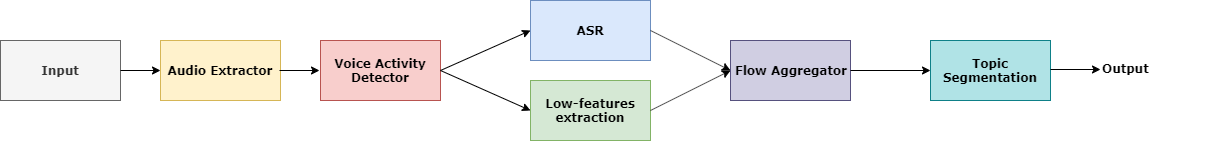

The diagram above was exported from draw.io. Its source (the exported page's mxGraphModel, read from the mxfile embedded in the PNG):
<mxGraphModel dx="868" dy="433" grid="1" gridSize="10" guides="1" tooltips="1" connect="1" arrows="1" fold="1" page="1" pageScale="1" pageWidth="827" pageHeight="1169" math="0" shadow="0">
  <root>
    <mxCell id="0" />
    <mxCell id="1" parent="0" />
    <mxCell id="EccNt0c9FeieVmsyNsZm-1" value="&lt;b&gt;&lt;font face=&quot;Verdana&quot;&gt;Input&lt;/font&gt;&lt;/b&gt;" style="rounded=0;whiteSpace=wrap;html=1;fillColor=#f5f5f5;strokeColor=#666666;fontColor=#333333;" vertex="1" parent="1">
      <mxGeometry x="10" y="160" width="120" height="60" as="geometry" />
    </mxCell>
    <mxCell id="EccNt0c9FeieVmsyNsZm-3" value="Audio Extractor" style="rounded=0;whiteSpace=wrap;html=1;fontFamily=Verdana;fontStyle=1;fillColor=#fff2cc;strokeColor=#d6b656;" vertex="1" parent="1">
      <mxGeometry x="170" y="160" width="120" height="60" as="geometry" />
    </mxCell>
    <mxCell id="EccNt0c9FeieVmsyNsZm-2" value="" style="endArrow=classic;html=1;exitX=1;exitY=0.5;exitDx=0;exitDy=0;fontFamily=Verdana;fontStyle=1" edge="1" parent="1" source="EccNt0c9FeieVmsyNsZm-1">
      <mxGeometry width="50" height="50" relative="1" as="geometry">
        <mxPoint x="10" y="290" as="sourcePoint" />
        <mxPoint x="170" y="190" as="targetPoint" />
      </mxGeometry>
    </mxCell>
    <mxCell id="EccNt0c9FeieVmsyNsZm-4" value="Voice Activity Detector" style="rounded=0;whiteSpace=wrap;html=1;fontFamily=Verdana;fontStyle=1;fillColor=#f8cecc;strokeColor=#b85450;" vertex="1" parent="1">
      <mxGeometry x="330" y="160" width="120" height="60" as="geometry" />
    </mxCell>
    <mxCell id="EccNt0c9FeieVmsyNsZm-5" value="" style="endArrow=classic;html=1;exitX=1;exitY=0.5;exitDx=0;exitDy=0;fontFamily=Verdana;fontStyle=1" edge="1" parent="1">
      <mxGeometry width="50" height="50" relative="1" as="geometry">
        <mxPoint x="289" y="190" as="sourcePoint" />
        <mxPoint x="329" y="190" as="targetPoint" />
      </mxGeometry>
    </mxCell>
    <mxCell id="EccNt0c9FeieVmsyNsZm-9" value="" style="endArrow=classic;html=1;exitX=1;exitY=0.5;exitDx=0;exitDy=0;fontFamily=Verdana;fontStyle=1" edge="1" parent="1" source="EccNt0c9FeieVmsyNsZm-4">
      <mxGeometry width="50" height="50" relative="1" as="geometry">
        <mxPoint x="490" y="200" as="sourcePoint" />
        <mxPoint x="540" y="230" as="targetPoint" />
      </mxGeometry>
    </mxCell>
    <mxCell id="EccNt0c9FeieVmsyNsZm-10" value="" style="endArrow=classic;html=1;exitX=1;exitY=0.5;exitDx=0;exitDy=0;fontFamily=Verdana;fontStyle=1" edge="1" parent="1" source="EccNt0c9FeieVmsyNsZm-4">
      <mxGeometry width="50" height="50" relative="1" as="geometry">
        <mxPoint x="10" y="320" as="sourcePoint" />
        <mxPoint x="540" y="150" as="targetPoint" />
      </mxGeometry>
    </mxCell>
    <mxCell id="EccNt0c9FeieVmsyNsZm-11" value="ASR" style="rounded=0;whiteSpace=wrap;html=1;fontFamily=Verdana;fontStyle=1;fillColor=#dae8fc;strokeColor=#6c8ebf;" vertex="1" parent="1">
      <mxGeometry x="540" y="120" width="120" height="60" as="geometry" />
    </mxCell>
    <mxCell id="EccNt0c9FeieVmsyNsZm-12" value="Low-features extraction" style="rounded=0;whiteSpace=wrap;html=1;fontFamily=Verdana;fontStyle=1;fillColor=#d5e8d4;strokeColor=#82b366;" vertex="1" parent="1">
      <mxGeometry x="540" y="200" width="120" height="60" as="geometry" />
    </mxCell>
    <mxCell id="EccNt0c9FeieVmsyNsZm-13" value="Flow Aggregator" style="rounded=0;whiteSpace=wrap;html=1;fontFamily=Verdana;fontStyle=1;fillColor=#d0cee2;strokeColor=#56517e;" vertex="1" parent="1">
      <mxGeometry x="740" y="160" width="120" height="60" as="geometry" />
    </mxCell>
    <mxCell id="EccNt0c9FeieVmsyNsZm-14" value="" style="endArrow=classic;html=1;exitX=1;exitY=0.5;exitDx=0;exitDy=0;entryX=0;entryY=0.5;entryDx=0;entryDy=0;fontFamily=Verdana;fontStyle=1" edge="1" parent="1" source="EccNt0c9FeieVmsyNsZm-11" target="EccNt0c9FeieVmsyNsZm-13">
      <mxGeometry width="50" height="50" relative="1" as="geometry">
        <mxPoint x="460" y="200" as="sourcePoint" />
        <mxPoint x="550" y="160" as="targetPoint" />
      </mxGeometry>
    </mxCell>
    <mxCell id="EccNt0c9FeieVmsyNsZm-15" value="" style="endArrow=classic;html=1;exitX=1;exitY=0.5;exitDx=0;exitDy=0;fontFamily=Verdana;fontStyle=1" edge="1" parent="1" source="EccNt0c9FeieVmsyNsZm-12">
      <mxGeometry width="50" height="50" relative="1" as="geometry">
        <mxPoint x="670" y="160" as="sourcePoint" />
        <mxPoint x="740" y="190" as="targetPoint" />
      </mxGeometry>
    </mxCell>
    <mxCell id="EccNt0c9FeieVmsyNsZm-16" value="" style="endArrow=classic;html=1;exitX=1;exitY=0.5;exitDx=0;exitDy=0;fontFamily=Verdana;fontStyle=1" edge="1" parent="1" source="EccNt0c9FeieVmsyNsZm-13">
      <mxGeometry width="50" height="50" relative="1" as="geometry">
        <mxPoint x="440" y="330" as="sourcePoint" />
        <mxPoint x="940" y="190" as="targetPoint" />
      </mxGeometry>
    </mxCell>
    <mxCell id="EccNt0c9FeieVmsyNsZm-17" value="Topic Segmentation" style="rounded=0;whiteSpace=wrap;html=1;fontFamily=Verdana;fontStyle=1;fillColor=#b0e3e6;strokeColor=#0e8088;" vertex="1" parent="1">
      <mxGeometry x="940" y="160" width="120" height="60" as="geometry" />
    </mxCell>
    <mxCell id="EccNt0c9FeieVmsyNsZm-18" value="" style="endArrow=classic;html=1;exitX=1;exitY=0.5;exitDx=0;exitDy=0;fontFamily=Verdana;fontStyle=1" edge="1" parent="1">
      <mxGeometry width="50" height="50" relative="1" as="geometry">
        <mxPoint x="1060" y="189" as="sourcePoint" />
        <mxPoint x="1110" y="189" as="targetPoint" />
      </mxGeometry>
    </mxCell>
    <mxCell id="EccNt0c9FeieVmsyNsZm-20" value="Output" style="text;html=1;fontFamily=Verdana;fontStyle=1" vertex="1" parent="1">
      <mxGeometry x="1110" y="175" width="130" height="30" as="geometry" />
    </mxCell>
  </root>
</mxGraphModel>